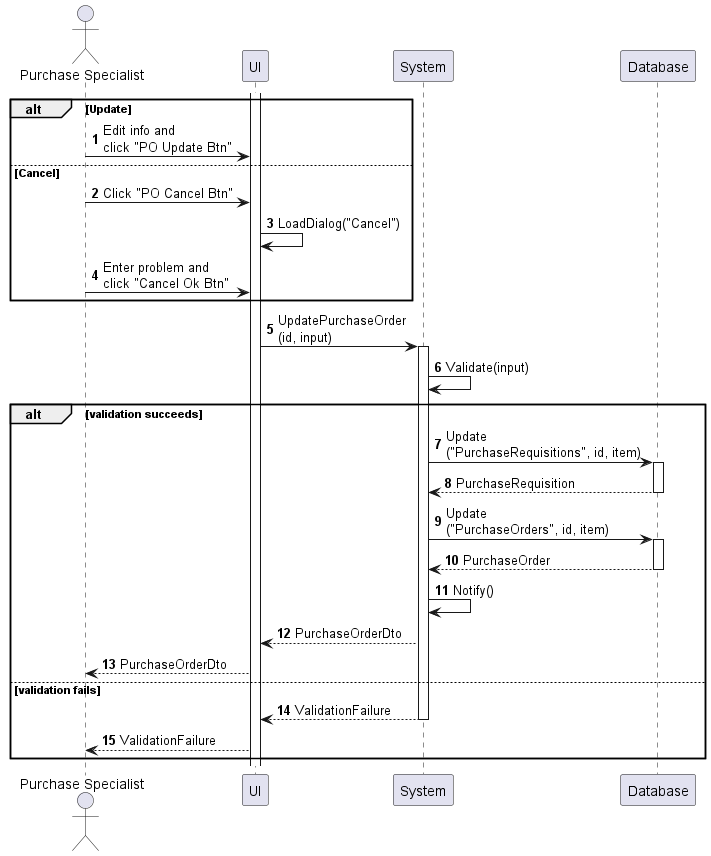

The diagram above was rendered by PlantUML. Its source (embedded in the PNG):
@startuml purchase-order-update
autonumber

actor "Purchase Specialist" as a
participant UI as f
participant System as b
participant Database as d

activate f

alt Update
    a -> f : Edit info and\nclick "PO Update Btn"
else Cancel
    a -> f : Click "PO Cancel Btn"
    f -> f : LoadDialog("Cancel")
    a -> f : Enter problem and\nclick "Cancel Ok Btn"
end

f -> b : UpdatePurchaseOrder\n(id, input)
activate b
b -> b : Validate(input)

alt validation succeeds
    b -> d : Update\n("PurchaseRequisitions", id, item)
    activate d
    return PurchaseRequisition
    b -> d : Update\n("PurchaseOrders", id, item)
    activate d
    return PurchaseOrder
    b -> b : Notify()
    b --> f : PurchaseOrderDto
    f --> a : PurchaseOrderDto
else validation fails
    return ValidationFailure
    f --> a : ValidationFailure
end
@enduml